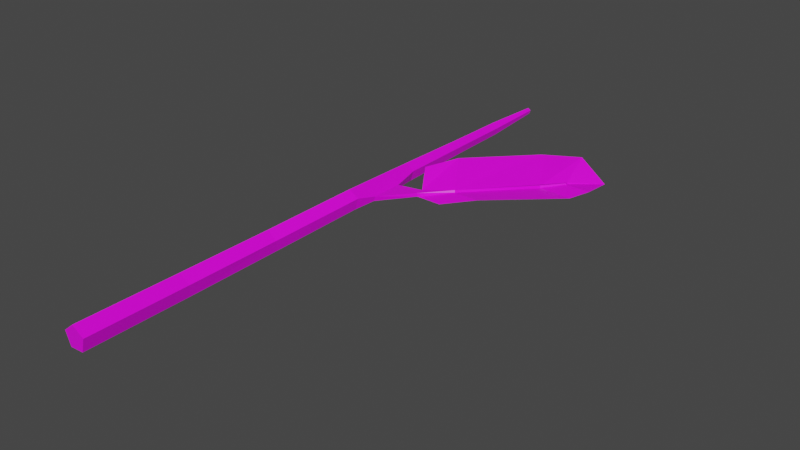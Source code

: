 # Source: Patyk_3.blend  (saved by Blender 2.83.19; exported with 4.5.12 LTS)
import bpy
from mathutils import Matrix  # noqa: F401  (used for matrix-valued properties, if any)

bpy.ops.wm.read_factory_settings(use_empty=True)
scene = bpy.context.scene
scene.name = 'Scene'

# ---- collections
col_collection = bpy.data.collections.new('Collection'); scene.collection.children.link(col_collection)

# ---- images (referenced by path relative to the original .blend; pixels are not part of the script)
import os
ASSET_DIR = os.environ.get("B2B_ASSET_DIR", "")  # directory of the original .blend (textures are referenced by path, not embedded)
HERE = os.path.dirname(os.path.abspath(__file__))  # packed textures are extracted next to this script under _unpacked/

def load_image(name, relpath, width, height, colorspace="sRGB"):
    """Load a texture the original file referenced (path relative to the .blend, or extracted next to this script)."""
    p = next((c for c in (os.path.join(HERE, relpath), os.path.join(ASSET_DIR, relpath)) if relpath and os.path.exists(c)), "")
    if p:
        img = bpy.data.images.load(p, check_existing=True)
        img.name = name
    else:  # same state as the original file: an image datablock whose file is absent (Cycles renders it pink)
        img = bpy.data.images.new(name, width, height)
        img.source = "FILE"
        img.filepath = "//" + (relpath or name)
    img.colorspace_settings.name = colorspace
    return img
img_patyk_3_png_001 = load_image('patyk_3.png.001', 'patyk_3.png', 1024, 1024, 'sRGB')

# ---- materials (node trees are filled in below, after node groups)
mat_material = bpy.data.materials.new('Material')
mat_material.alpha_threshold = 0.0
mat_material.use_transparent_shadow = False
mat_material.line_color = (0.0, 0.0, 0.0, 1.0)

# ---- material node trees
mat_material.use_nodes = True; mat_material.node_tree.nodes.clear()
_N = mat_material.node_tree.nodes; _L = mat_material.node_tree.links
n0 = _N.new('ShaderNodeOutputMaterial'); n0.name = 'Material Output'; n0.location = (300, 300)
n1 = _N.new('ShaderNodeBsdfPrincipled'); n1.name = 'Principled BSDF'; n1.location = (10, 300)
n1.distribution = 'GGX'
n1.subsurface_method = 'BURLEY'
n1.inputs[2].default_value = 0.4
n1.inputs[3].default_value = 1.45
n1.inputs[27].default_value = (0.0, 0.0, 0.0, 1.0)
n1.inputs[28].default_value = 1.0
n2 = _N.new('ShaderNodeTexImage'); n2.name = 'Image Texture'; n2.location = (-343, 196)
n2.image = img_patyk_3_png_001
_L.new(n1.outputs[0], n0.inputs[0])
_L.new(n2.outputs[0], n1.inputs[0])
_L.new(n2.outputs[1], n1.inputs[4])
n0.is_active_output = True

# ---- world
world_world = bpy.data.worlds.new('World'); scene.world = world_world
world_world.use_nodes = True; world_world.node_tree.nodes.clear()
_N = world_world.node_tree.nodes; _L = world_world.node_tree.links
n0 = _N.new('ShaderNodeOutputWorld'); n0.name = 'World Output'; n0.location = (300, 300)
n1 = _N.new('ShaderNodeBackground'); n1.name = 'Background'; n1.location = (10, 300)
n1.inputs[0].default_value = (0.05088, 0.05088, 0.05088, 1.0)
_L.new(n1.outputs[0], n0.inputs[0])
n0.is_active_output = True
world_world.color = (0.05088, 0.05088, 0.05088)
world_world.use_sun_shadow = False
world_world.sun_shadow_jitter_overblur = 0.0

# ---- meshes
me_cylinder = bpy.data.meshes.new('Cylinder')
me_cylinder.from_pydata([(0.08605, -3.615, -0.1055), (0.1987, 2.974, 0.1162), (0.1269, -3.615, 0.04923), (0.2089, 2.98, 0.1562), (-0.007596, -3.615, 0.1359), (0.174, 2.978, 0.1789), (-0.1316, -3.615, 0.03479), (0.1422, 2.97, 0.153), (-0.07376, -3.615, -0.1144), (0.1574, 2.968, 0.1142), (0.08696, -2.451, -0.09727), (0.1355, -1.342, -0.04698), (0.2355, -0.3057, 0.04277), (0.172, 0.682, 0.003689), (0.174, 1.627, 0.03469), (0.1704, 2.298, 0.04326), (0.1927, 2.298, 0.1276), (0.199, 1.627, 0.1291), (0.2034, 0.6909, 0.1237), (0.27, -0.2961, 0.174), (0.1656, -1.385, 0.08642), (0.1261, -2.451, 0.05087), (0.1194, 2.298, 0.1748), (0.1169, 1.627, 0.1821), (0.099, 0.6875, 0.1912), (0.1557, -0.2998, 0.2478), (0.04754, -1.368, 0.1662), (-0.002687, -2.451, 0.1339), (0.05182, 2.297, 0.1197), (0.04116, 1.627, 0.1203), (0.00296, 0.6766, 0.1129), (0.05073, -0.3117, 0.1622), (-0.0556, -1.315, 0.08207), (-0.1214, -2.451, 0.03704), (0.08335, 2.297, 0.03839), (0.07648, 1.626, 0.02924), (0.04806, 0.6732, -0.003005), (0.1, -0.3154, 0.03545), (-0.001233, -1.298, -0.04967), (-0.06603, -2.451, -0.1058), (0.2931, -0.07392, 0.07277), (0.2668, 0.3341, 0.05663), (0.2798, 0.3378, 0.1062), (0.3073, -0.06992, 0.127), (0.5414, 0.3464, 0.0446), (0.5406, 0.4365, 0.04776), (0.5322, 0.4357, 0.08525), (0.5328, 0.3456, 0.08312), (0.8336, 0.6182, 0.08057), (0.7987, 0.664, 0.0548), (0.7905, 0.672, 0.07909), (0.8252, 0.6264, 0.1055), (1.332, 1.516, -0.03927), (1.317, 1.577, -0.04885), (1.311, 1.58, -0.02287), (1.326, 1.519, -0.01258), (1.542, 1.708, -0.004395), (1.534, 1.741, -0.009538), (1.531, 1.742, 0.004405), (1.539, 1.71, 0.009931), (0.8343, 0.3464, 0.0446), (0.4082, 0.6432, 0.2493), (1.127, 0.6182, 0.08057), (0.533, 1.072, 0.2431), (1.721, 1.494, -0.03927), (1.811, 2.082, -0.05428), (1.029, 1.987, 0.1185), (1.835, 1.708, -0.004395), (1.474, 2.124, 0.1633)], [], [(15, 1, 3, 16), (16, 3, 5, 22), (22, 5, 7, 28), (3, 1, 9, 7, 5), (28, 7, 9, 34), (34, 9, 1, 15), (0, 2, 4, 6, 8), (8, 39, 10, 0), (39, 38, 11, 10), (38, 37, 12, 11), (37, 36, 13, 12), (36, 35, 14, 13), (35, 34, 15, 14), (6, 33, 39, 8), (33, 32, 38, 39), (32, 31, 37, 38), (31, 30, 36, 37), (30, 29, 35, 36), (29, 28, 34, 35), (4, 27, 33, 6), (27, 26, 32, 33), (26, 25, 31, 32), (25, 24, 30, 31), (24, 23, 29, 30), (23, 22, 28, 29), (2, 21, 27, 4), (21, 20, 26, 27), (20, 19, 25, 26), (19, 18, 24, 25), (18, 17, 23, 24), (17, 16, 22, 23), (0, 10, 21, 2), (10, 11, 20, 21), (11, 12, 19, 20), (13, 18, 42, 41), (13, 14, 17, 18), (14, 15, 16, 17), (43, 40, 44, 47), (18, 19, 43, 42), (12, 13, 41, 40), (19, 12, 40, 43), (44, 45, 49, 48), (40, 41, 45, 44), (41, 42, 46, 45), (42, 43, 47, 46), (49, 50, 54, 53), (45, 46, 50, 49), (46, 47, 51, 50), (47, 44, 48, 51), (55, 52, 56, 59), (50, 51, 55, 54), (51, 48, 52, 55), (48, 49, 53, 52), (56, 57, 58, 59), (52, 53, 57, 56), (53, 54, 58, 57), (54, 55, 59, 58), (54, 58, 68, 66), (50, 54, 66, 63), (67, 65, 57, 56), (46, 50, 63, 61), (48, 62, 64, 52), (65, 68, 58, 57), (52, 64, 67, 56), (48, 44, 60, 62)])
_uv = me_cylinder.uv_layers.new(name='UVMap')
_uv.uv.foreach_set('vector', [0.587, 0.8778, 0.5833, 0.9756, 0.5793, 0.9764, 0.5781, 0.8778, 0.089, 0.1212, 0.08541, 0.02246, 0.07445, 0.02291, 0.06597, 0.1215, 0.06597, 0.1215, 0.07445, 0.02291, 0.06808, 0.02419, 0.05231, 0.122, 0.6992, 0.5585, 0.69, 0.555, 0.6937, 0.5496, 0.7052, 0.5498, 0.7086, 0.5553, 0.7086, 0.4923, 0.7052, 0.5498, 0.6937, 0.5496, 0.6846, 0.4921, 0.611, 0.8773, 0.5946, 0.9745, 0.5833, 0.9756, 0.587, 0.8778, 0.1278, 0.9767, 0.1268, 0.9761, 0.08455, 0.9766, 0.05947, 0.9775, 0.08623, 0.9775, 0.6022, 0.02246, 0.611, 0.1907, 0.5688, 0.1915, 0.5582, 0.0233, 0.611, 0.1907, 0.6025, 0.3575, 0.5645, 0.3519, 0.5688, 0.1915, 0.6025, 0.3575, 0.5814, 0.4999, 0.5442, 0.502, 0.5645, 0.3519, 0.5814, 0.4999, 0.6064, 0.6425, 0.5723, 0.6444, 0.5442, 0.502, 0.6064, 0.6425, 0.6067, 0.7804, 0.5798, 0.7809, 0.5723, 0.6444, 0.6067, 0.7804, 0.611, 0.8773, 0.587, 0.8778, 0.5798, 0.7809, 0.731, 0.06958, 0.7255, 0.149, 0.6832, 0.1488, 0.6868, 0.06934, 0.7255, 0.149, 0.7255, 0.2353, 0.6861, 0.2365, 0.6832, 0.1488, 0.7255, 0.2353, 0.731, 0.319, 0.6935, 0.3186, 0.6861, 0.2365, 0.731, 0.319, 0.7188, 0.3773, 0.6846, 0.3769, 0.6935, 0.3186, 0.7188, 0.3773, 0.7128, 0.446, 0.6858, 0.4458, 0.6846, 0.3769, 0.7128, 0.446, 0.7086, 0.4923, 0.6846, 0.4921, 0.6858, 0.4458, 0.08455, 0.9766, 0.07632, 0.8083, 0.05231, 0.8092, 0.05947, 0.9775, 0.07632, 0.8083, 0.07813, 0.6516, 0.05683, 0.6446, 0.05231, 0.8092, 0.07813, 0.6516, 0.09162, 0.4964, 0.07048, 0.4989, 0.05683, 0.6446, 0.09162, 0.4964, 0.07272, 0.3542, 0.05339, 0.3565, 0.07048, 0.4989, 0.07272, 0.3542, 0.07033, 0.2184, 0.05503, 0.219, 0.05339, 0.3565, 0.07033, 0.2184, 0.06597, 0.1215, 0.05231, 0.122, 0.05503, 0.219, 0.1268, 0.9761, 0.1168, 0.8078, 0.07632, 0.8083, 0.08455, 0.9766, 0.1168, 0.8078, 0.1156, 0.6536, 0.07813, 0.6516, 0.07632, 0.8083, 0.1156, 0.6536, 0.1275, 0.4955, 0.09162, 0.4964, 0.07813, 0.6516, 0.1275, 0.4955, 0.1055, 0.3533, 0.07272, 0.3542, 0.09162, 0.4964, 0.1055, 0.3533, 0.09612, 0.2181, 0.07033, 0.2184, 0.07272, 0.3542, 0.09612, 0.2181, 0.089, 0.1212, 0.06597, 0.1215, 0.07033, 0.2184, 0.5582, 0.0233, 0.5688, 0.1915, 0.5532, 0.1914, 0.5419, 0.0232, 0.5688, 0.1915, 0.5645, 0.3519, 0.5515, 0.3456, 0.5532, 0.1914, 0.5645, 0.3519, 0.5442, 0.502, 0.5305, 0.5033, 0.5515, 0.3456, 0.5723, 0.6444, 0.5598, 0.6456, 0.5361, 0.5951, 0.5413, 0.5946, 0.5723, 0.6444, 0.5798, 0.7809, 0.5699, 0.7809, 0.5598, 0.6456, 0.5798, 0.7809, 0.587, 0.8778, 0.5781, 0.8778, 0.5699, 0.7809, 0.1391, 0.4627, 0.1395, 0.4635, 0.2039, 0.4015, 0.1987, 0.4016, 0.1055, 0.3533, 0.1275, 0.4955, 0.1391, 0.4627, 0.13, 0.404, 0.5442, 0.502, 0.5723, 0.6444, 0.5413, 0.5946, 0.5297, 0.5357, 0.5305, 0.5033, 0.5442, 0.502, 0.5297, 0.5357, 0.524, 0.5363, 0.4667, 0.5978, 0.4677, 0.6108, 0.399, 0.6451, 0.3882, 0.6386, 0.5297, 0.5357, 0.5413, 0.5946, 0.4677, 0.6108, 0.4667, 0.5978, 0.8347, 0.1221, 0.8481, 0.124, 0.8409, 0.163, 0.8306, 0.1641, 0.13, 0.404, 0.1391, 0.4627, 0.1987, 0.4016, 0.1976, 0.3886, 0.8358, 0.2122, 0.8429, 0.2116, 0.839, 0.3372, 0.8317, 0.3378, 0.8306, 0.1641, 0.8409, 0.163, 0.8429, 0.2116, 0.8358, 0.2122, 0.1976, 0.3886, 0.1987, 0.4016, 0.272, 0.3594, 0.2645, 0.3531, 0.1987, 0.4016, 0.2039, 0.4015, 0.2762, 0.3606, 0.272, 0.3594, 0.4061, 0.2281, 0.4098, 0.2286, 0.4613, 0.1996, 0.4592, 0.1994, 0.2645, 0.3531, 0.272, 0.3594, 0.4061, 0.2281, 0.4024, 0.2194, 0.272, 0.3594, 0.2762, 0.3606, 0.4098, 0.2286, 0.4061, 0.2281, 0.3882, 0.6386, 0.399, 0.6451, 0.2695, 0.7799, 0.2645, 0.7712, 0.4613, 0.1996, 0.4593, 0.195, 0.4573, 0.1947, 0.4592, 0.1994, 0.2645, 0.7712, 0.2695, 0.7799, 0.2103, 0.8047, 0.2076, 0.8, 0.8317, 0.3378, 0.839, 0.3372, 0.8481, 0.3762, 0.8442, 0.3765, 0.4024, 0.2194, 0.4061, 0.2281, 0.4592, 0.1994, 0.4573, 0.1947, 0.4024, 0.2194, 0.4573, 0.1947, 0.427, 0.1395, 0.3135, 0.1617, 0.2645, 0.3531, 0.4024, 0.2194, 0.3135, 0.1617, 0.1804, 0.2962, 0.5388, 0.1981, 0.5331, 0.1443, 0.4593, 0.195, 0.4613, 0.1996, 0.1976, 0.3886, 0.2645, 0.3531, 0.1804, 0.2962, 0.1505, 0.3588, 0.2762, 0.3606, 0.3538, 0.3591, 0.5131, 0.2297, 0.4098, 0.2286, 0.5331, 0.1443, 0.427, 0.1395, 0.4573, 0.1947, 0.4593, 0.195, 0.4098, 0.2286, 0.5131, 0.2297, 0.5388, 0.1981, 0.4613, 0.1996, 0.2762, 0.3606, 0.2039, 0.4015, 0.2814, 0.4, 0.3538, 0.3591])
me_cylinder.materials.append(mat_material)
me_cylinder.use_remesh_fix_poles = True
me_cylinder.use_remesh_preserve_attributes = False
me_cylinder.use_mirror_vertex_groups = False
me_cylinder.update()

# ---- objects
ob_cylinder = bpy.data.objects.new('Cylinder', me_cylinder)

# ---- transforms, parenting, visibility, modifiers, constraints
ob_cylinder.location = (0.0, 0.0, 0.0)
ob_cylinder.scale = (0.0964, 0.0964, 0.0964)
ob_cylinder.lineart.crease_threshold = 0.0

# ---- collection membership
col_collection.objects.link(ob_cylinder)

# ---- scene / render settings (as saved in the file)
scene.frame_start = 1; scene.frame_end = 250; scene.frame_set(1)
scene.render.engine = 'BLENDER_EEVEE_NEXT'
scene.cycles.use_denoising = False
scene.cycles.samples = 128
scene.cycles.sampling_pattern = 'TABULATED_SOBOL'
scene.cycles.use_adaptive_sampling = False
scene.cycles.use_light_tree = False
scene.view_settings.view_transform = 'Filmic'
bpy.context.view_layer.update()

# ---- added for rendering (the .blend has no active camera and no usable light): camera, sun
cam_auto = bpy.data.cameras.new('AutoCamera')
cam_auto.lens = 50.0
cam_auto.sensor_width = 36.0
cam_auto.clip_end = 1000.0
ob_auto_camera = bpy.data.objects.new('AutoCamera', cam_auto)
scene.collection.objects.link(ob_auto_camera)
ob_auto_camera.location = (0.696792, -0.768225, 0.498239)
ob_auto_camera.rotation_euler = (1.09748, -7.21219e-08, 0.694738)
scene.camera = ob_auto_camera
light_auto_sun = bpy.data.lights.new('AutoSun', 'SUN')
light_auto_sun.energy = 3.0
light_auto_sun.angle = 0.0523599
ob_auto_sun = bpy.data.objects.new('AutoSun', light_auto_sun)
scene.collection.objects.link(ob_auto_sun)
ob_auto_sun.rotation_euler = (0.872665, 0.174533, 0.523599)
bpy.context.view_layer.update()

